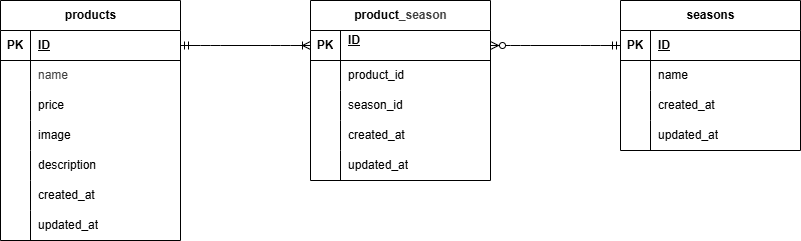

The diagram above was exported from draw.io. Its source (the exported page's mxGraphModel, read from the mxfile embedded in the PNG):
<mxGraphModel dx="1043" dy="1328" grid="1" gridSize="10" guides="1" tooltips="1" connect="1" arrows="1" fold="1" page="1" pageScale="1" pageWidth="850" pageHeight="1100" math="0" shadow="0">
  <root>
    <mxCell id="0" />
    <mxCell id="1" parent="0" />
    <mxCell id="2" value="&lt;span class=&quot;notion-enable-hover&quot; data-token-index=&quot;0&quot;&gt;products&lt;/span&gt;" style="shape=table;startSize=30;container=1;collapsible=1;childLayout=tableLayout;fixedRows=1;rowLines=0;fontStyle=1;align=center;resizeLast=1;html=1;" parent="1" vertex="1">
      <mxGeometry x="40" y="160" width="180" height="240" as="geometry" />
    </mxCell>
    <mxCell id="3" value="" style="shape=tableRow;horizontal=0;startSize=0;swimlaneHead=0;swimlaneBody=0;fillColor=none;collapsible=0;dropTarget=0;points=[[0,0.5],[1,0.5]];portConstraint=eastwest;top=0;left=0;right=0;bottom=1;" parent="2" vertex="1">
      <mxGeometry y="30" width="180" height="30" as="geometry" />
    </mxCell>
    <mxCell id="4" value="PK" style="shape=partialRectangle;connectable=0;fillColor=none;top=0;left=0;bottom=0;right=0;fontStyle=1;overflow=hidden;whiteSpace=wrap;html=1;" parent="3" vertex="1">
      <mxGeometry width="30" height="30" as="geometry">
        <mxRectangle width="30" height="30" as="alternateBounds" />
      </mxGeometry>
    </mxCell>
    <mxCell id="5" value="ID" style="shape=partialRectangle;connectable=0;fillColor=none;top=0;left=0;bottom=0;right=0;align=left;spacingLeft=6;fontStyle=5;overflow=hidden;whiteSpace=wrap;html=1;" parent="3" vertex="1">
      <mxGeometry x="30" width="150" height="30" as="geometry">
        <mxRectangle width="150" height="30" as="alternateBounds" />
      </mxGeometry>
    </mxCell>
    <mxCell id="6" value="" style="shape=tableRow;horizontal=0;startSize=0;swimlaneHead=0;swimlaneBody=0;fillColor=none;collapsible=0;dropTarget=0;points=[[0,0.5],[1,0.5]];portConstraint=eastwest;top=0;left=0;right=0;bottom=0;" parent="2" vertex="1">
      <mxGeometry y="60" width="180" height="30" as="geometry" />
    </mxCell>
    <mxCell id="7" value="" style="shape=partialRectangle;connectable=0;fillColor=none;top=0;left=0;bottom=0;right=0;editable=1;overflow=hidden;whiteSpace=wrap;html=1;" parent="6" vertex="1">
      <mxGeometry width="30" height="30" as="geometry">
        <mxRectangle width="30" height="30" as="alternateBounds" />
      </mxGeometry>
    </mxCell>
    <mxCell id="8" value="&lt;span style=&quot;color: rgb(63, 63, 63); background-color: rgb(255, 255, 255);&quot;&gt;name&lt;/span&gt;" style="shape=partialRectangle;connectable=0;fillColor=none;top=0;left=0;bottom=0;right=0;align=left;spacingLeft=6;overflow=hidden;whiteSpace=wrap;html=1;" parent="6" vertex="1">
      <mxGeometry x="30" width="150" height="30" as="geometry">
        <mxRectangle width="150" height="30" as="alternateBounds" />
      </mxGeometry>
    </mxCell>
    <mxCell id="9" value="" style="shape=tableRow;horizontal=0;startSize=0;swimlaneHead=0;swimlaneBody=0;fillColor=none;collapsible=0;dropTarget=0;points=[[0,0.5],[1,0.5]];portConstraint=eastwest;top=0;left=0;right=0;bottom=0;" parent="2" vertex="1">
      <mxGeometry y="90" width="180" height="30" as="geometry" />
    </mxCell>
    <mxCell id="10" value="" style="shape=partialRectangle;connectable=0;fillColor=none;top=0;left=0;bottom=0;right=0;editable=1;overflow=hidden;whiteSpace=wrap;html=1;" parent="9" vertex="1">
      <mxGeometry width="30" height="30" as="geometry">
        <mxRectangle width="30" height="30" as="alternateBounds" />
      </mxGeometry>
    </mxCell>
    <mxCell id="11" value="&lt;span style=&quot;color: rgb(0, 0, 0);&quot;&gt;price&lt;/span&gt;" style="shape=partialRectangle;connectable=0;fillColor=none;top=0;left=0;bottom=0;right=0;align=left;spacingLeft=6;overflow=hidden;whiteSpace=wrap;html=1;" parent="9" vertex="1">
      <mxGeometry x="30" width="150" height="30" as="geometry">
        <mxRectangle width="150" height="30" as="alternateBounds" />
      </mxGeometry>
    </mxCell>
    <mxCell id="12" value="" style="shape=tableRow;horizontal=0;startSize=0;swimlaneHead=0;swimlaneBody=0;fillColor=none;collapsible=0;dropTarget=0;points=[[0,0.5],[1,0.5]];portConstraint=eastwest;top=0;left=0;right=0;bottom=0;" parent="2" vertex="1">
      <mxGeometry y="120" width="180" height="30" as="geometry" />
    </mxCell>
    <mxCell id="13" value="" style="shape=partialRectangle;connectable=0;fillColor=none;top=0;left=0;bottom=0;right=0;editable=1;overflow=hidden;whiteSpace=wrap;html=1;" parent="12" vertex="1">
      <mxGeometry width="30" height="30" as="geometry">
        <mxRectangle width="30" height="30" as="alternateBounds" />
      </mxGeometry>
    </mxCell>
    <mxCell id="14" value="&lt;span style=&quot;color: rgb(0, 0, 0);&quot;&gt;image&lt;/span&gt;" style="shape=partialRectangle;connectable=0;fillColor=none;top=0;left=0;bottom=0;right=0;align=left;spacingLeft=6;overflow=hidden;whiteSpace=wrap;html=1;" parent="12" vertex="1">
      <mxGeometry x="30" width="150" height="30" as="geometry">
        <mxRectangle width="150" height="30" as="alternateBounds" />
      </mxGeometry>
    </mxCell>
    <mxCell id="89" style="shape=tableRow;horizontal=0;startSize=0;swimlaneHead=0;swimlaneBody=0;fillColor=none;collapsible=0;dropTarget=0;points=[[0,0.5],[1,0.5]];portConstraint=eastwest;top=0;left=0;right=0;bottom=0;" parent="2" vertex="1">
      <mxGeometry y="150" width="180" height="30" as="geometry" />
    </mxCell>
    <mxCell id="90" style="shape=partialRectangle;connectable=0;fillColor=none;top=0;left=0;bottom=0;right=0;editable=1;overflow=hidden;whiteSpace=wrap;html=1;" parent="89" vertex="1">
      <mxGeometry width="30" height="30" as="geometry">
        <mxRectangle width="30" height="30" as="alternateBounds" />
      </mxGeometry>
    </mxCell>
    <mxCell id="91" value="&lt;span style=&quot;color: rgb(0, 0, 0);&quot;&gt;description&lt;/span&gt;" style="shape=partialRectangle;connectable=0;fillColor=none;top=0;left=0;bottom=0;right=0;align=left;spacingLeft=6;overflow=hidden;whiteSpace=wrap;html=1;" parent="89" vertex="1">
      <mxGeometry x="30" width="150" height="30" as="geometry">
        <mxRectangle width="150" height="30" as="alternateBounds" />
      </mxGeometry>
    </mxCell>
    <mxCell id="49" style="shape=tableRow;horizontal=0;startSize=0;swimlaneHead=0;swimlaneBody=0;fillColor=none;collapsible=0;dropTarget=0;points=[[0,0.5],[1,0.5]];portConstraint=eastwest;top=0;left=0;right=0;bottom=0;" parent="2" vertex="1">
      <mxGeometry y="180" width="180" height="30" as="geometry" />
    </mxCell>
    <mxCell id="50" style="shape=partialRectangle;connectable=0;fillColor=none;top=0;left=0;bottom=0;right=0;editable=1;overflow=hidden;whiteSpace=wrap;html=1;" parent="49" vertex="1">
      <mxGeometry width="30" height="30" as="geometry">
        <mxRectangle width="30" height="30" as="alternateBounds" />
      </mxGeometry>
    </mxCell>
    <mxCell id="51" value="&lt;span style=&quot;color: rgb(0, 0, 0);&quot;&gt;created_at&lt;/span&gt;" style="shape=partialRectangle;connectable=0;fillColor=none;top=0;left=0;bottom=0;right=0;align=left;spacingLeft=6;overflow=hidden;whiteSpace=wrap;html=1;" parent="49" vertex="1">
      <mxGeometry x="30" width="150" height="30" as="geometry">
        <mxRectangle width="150" height="30" as="alternateBounds" />
      </mxGeometry>
    </mxCell>
    <mxCell id="52" style="shape=tableRow;horizontal=0;startSize=0;swimlaneHead=0;swimlaneBody=0;fillColor=none;collapsible=0;dropTarget=0;points=[[0,0.5],[1,0.5]];portConstraint=eastwest;top=0;left=0;right=0;bottom=0;" parent="2" vertex="1">
      <mxGeometry y="210" width="180" height="30" as="geometry" />
    </mxCell>
    <mxCell id="53" style="shape=partialRectangle;connectable=0;fillColor=none;top=0;left=0;bottom=0;right=0;editable=1;overflow=hidden;whiteSpace=wrap;html=1;" parent="52" vertex="1">
      <mxGeometry width="30" height="30" as="geometry">
        <mxRectangle width="30" height="30" as="alternateBounds" />
      </mxGeometry>
    </mxCell>
    <mxCell id="54" value="&lt;span style=&quot;color: rgb(0, 0, 0);&quot;&gt;updated_at&lt;/span&gt;" style="shape=partialRectangle;connectable=0;fillColor=none;top=0;left=0;bottom=0;right=0;align=left;spacingLeft=6;overflow=hidden;whiteSpace=wrap;html=1;" parent="52" vertex="1">
      <mxGeometry x="30" width="150" height="30" as="geometry">
        <mxRectangle width="150" height="30" as="alternateBounds" />
      </mxGeometry>
    </mxCell>
    <mxCell id="55" value="&lt;span class=&quot;notion-enable-hover&quot; data-token-index=&quot;0&quot;&gt;seasons&lt;/span&gt;" style="shape=table;startSize=30;container=1;collapsible=1;childLayout=tableLayout;fixedRows=1;rowLines=0;fontStyle=1;align=center;resizeLast=1;html=1;" parent="1" vertex="1">
      <mxGeometry x="660" y="160" width="180" height="150" as="geometry" />
    </mxCell>
    <mxCell id="56" value="" style="shape=tableRow;horizontal=0;startSize=0;swimlaneHead=0;swimlaneBody=0;fillColor=none;collapsible=0;dropTarget=0;points=[[0,0.5],[1,0.5]];portConstraint=eastwest;top=0;left=0;right=0;bottom=1;" parent="55" vertex="1">
      <mxGeometry y="30" width="180" height="30" as="geometry" />
    </mxCell>
    <mxCell id="57" value="PK" style="shape=partialRectangle;connectable=0;fillColor=none;top=0;left=0;bottom=0;right=0;fontStyle=1;overflow=hidden;whiteSpace=wrap;html=1;" parent="56" vertex="1">
      <mxGeometry width="30" height="30" as="geometry">
        <mxRectangle width="30" height="30" as="alternateBounds" />
      </mxGeometry>
    </mxCell>
    <mxCell id="58" value="ID" style="shape=partialRectangle;connectable=0;fillColor=none;top=0;left=0;bottom=0;right=0;align=left;spacingLeft=6;fontStyle=5;overflow=hidden;whiteSpace=wrap;html=1;" parent="56" vertex="1">
      <mxGeometry x="30" width="150" height="30" as="geometry">
        <mxRectangle width="150" height="30" as="alternateBounds" />
      </mxGeometry>
    </mxCell>
    <mxCell id="59" value="" style="shape=tableRow;horizontal=0;startSize=0;swimlaneHead=0;swimlaneBody=0;fillColor=none;collapsible=0;dropTarget=0;points=[[0,0.5],[1,0.5]];portConstraint=eastwest;top=0;left=0;right=0;bottom=0;" parent="55" vertex="1">
      <mxGeometry y="60" width="180" height="30" as="geometry" />
    </mxCell>
    <mxCell id="60" value="" style="shape=partialRectangle;connectable=0;fillColor=none;top=0;left=0;bottom=0;right=0;editable=1;overflow=hidden;whiteSpace=wrap;html=1;" parent="59" vertex="1">
      <mxGeometry width="30" height="30" as="geometry">
        <mxRectangle width="30" height="30" as="alternateBounds" />
      </mxGeometry>
    </mxCell>
    <mxCell id="61" value="&lt;span style=&quot;color: rgb(0, 0, 0);&quot;&gt;name&lt;/span&gt;" style="shape=partialRectangle;connectable=0;fillColor=none;top=0;left=0;bottom=0;right=0;align=left;spacingLeft=6;overflow=hidden;whiteSpace=wrap;html=1;" parent="59" vertex="1">
      <mxGeometry x="30" width="150" height="30" as="geometry">
        <mxRectangle width="150" height="30" as="alternateBounds" />
      </mxGeometry>
    </mxCell>
    <mxCell id="75" style="shape=tableRow;horizontal=0;startSize=0;swimlaneHead=0;swimlaneBody=0;fillColor=none;collapsible=0;dropTarget=0;points=[[0,0.5],[1,0.5]];portConstraint=eastwest;top=0;left=0;right=0;bottom=0;" parent="55" vertex="1">
      <mxGeometry y="90" width="180" height="30" as="geometry" />
    </mxCell>
    <mxCell id="76" style="shape=partialRectangle;connectable=0;fillColor=none;top=0;left=0;bottom=0;right=0;editable=1;overflow=hidden;whiteSpace=wrap;html=1;" parent="75" vertex="1">
      <mxGeometry width="30" height="30" as="geometry">
        <mxRectangle width="30" height="30" as="alternateBounds" />
      </mxGeometry>
    </mxCell>
    <mxCell id="77" value="&lt;span style=&quot;color: rgb(0, 0, 0);&quot;&gt;created_at&lt;/span&gt;" style="shape=partialRectangle;connectable=0;fillColor=none;top=0;left=0;bottom=0;right=0;align=left;spacingLeft=6;overflow=hidden;whiteSpace=wrap;html=1;" parent="75" vertex="1">
      <mxGeometry x="30" width="150" height="30" as="geometry">
        <mxRectangle width="150" height="30" as="alternateBounds" />
      </mxGeometry>
    </mxCell>
    <mxCell id="81" style="shape=tableRow;horizontal=0;startSize=0;swimlaneHead=0;swimlaneBody=0;fillColor=none;collapsible=0;dropTarget=0;points=[[0,0.5],[1,0.5]];portConstraint=eastwest;top=0;left=0;right=0;bottom=0;" parent="55" vertex="1">
      <mxGeometry y="120" width="180" height="30" as="geometry" />
    </mxCell>
    <mxCell id="82" style="shape=partialRectangle;connectable=0;fillColor=none;top=0;left=0;bottom=0;right=0;editable=1;overflow=hidden;whiteSpace=wrap;html=1;" parent="81" vertex="1">
      <mxGeometry width="30" height="30" as="geometry">
        <mxRectangle width="30" height="30" as="alternateBounds" />
      </mxGeometry>
    </mxCell>
    <mxCell id="83" value="&lt;span style=&quot;color: rgb(0, 0, 0);&quot;&gt;updated_at&lt;/span&gt;" style="shape=partialRectangle;connectable=0;fillColor=none;top=0;left=0;bottom=0;right=0;align=left;spacingLeft=6;overflow=hidden;whiteSpace=wrap;html=1;" parent="81" vertex="1">
      <mxGeometry x="30" width="150" height="30" as="geometry">
        <mxRectangle width="150" height="30" as="alternateBounds" />
      </mxGeometry>
    </mxCell>
    <mxCell id="92" value="product&lt;span style=&quot;color: rgb(63, 63, 63); background-color: transparent;&quot;&gt;_season&lt;/span&gt;" style="shape=table;startSize=30;container=1;collapsible=1;childLayout=tableLayout;fixedRows=1;rowLines=0;fontStyle=1;align=center;resizeLast=1;html=1;" parent="1" vertex="1">
      <mxGeometry x="350" y="160" width="180" height="180" as="geometry" />
    </mxCell>
    <mxCell id="93" value="" style="shape=tableRow;horizontal=0;startSize=0;swimlaneHead=0;swimlaneBody=0;fillColor=none;collapsible=0;dropTarget=0;points=[[0,0.5],[1,0.5]];portConstraint=eastwest;top=0;left=0;right=0;bottom=1;" parent="92" vertex="1">
      <mxGeometry y="30" width="180" height="30" as="geometry" />
    </mxCell>
    <mxCell id="94" value="PK" style="shape=partialRectangle;connectable=0;fillColor=none;top=0;left=0;bottom=0;right=0;fontStyle=1;overflow=hidden;whiteSpace=wrap;html=1;" parent="93" vertex="1">
      <mxGeometry width="30" height="30" as="geometry">
        <mxRectangle width="30" height="30" as="alternateBounds" />
      </mxGeometry>
    </mxCell>
    <mxCell id="95" value="ID&lt;div&gt;&lt;br&gt;&lt;/div&gt;" style="shape=partialRectangle;connectable=0;fillColor=none;top=0;left=0;bottom=0;right=0;align=left;spacingLeft=6;fontStyle=5;overflow=hidden;whiteSpace=wrap;html=1;" parent="93" vertex="1">
      <mxGeometry x="30" width="150" height="30" as="geometry">
        <mxRectangle width="150" height="30" as="alternateBounds" />
      </mxGeometry>
    </mxCell>
    <mxCell id="96" value="" style="shape=tableRow;horizontal=0;startSize=0;swimlaneHead=0;swimlaneBody=0;fillColor=none;collapsible=0;dropTarget=0;points=[[0,0.5],[1,0.5]];portConstraint=eastwest;top=0;left=0;right=0;bottom=0;" parent="92" vertex="1">
      <mxGeometry y="60" width="180" height="30" as="geometry" />
    </mxCell>
    <mxCell id="97" value="" style="shape=partialRectangle;connectable=0;fillColor=none;top=0;left=0;bottom=0;right=0;editable=1;overflow=hidden;whiteSpace=wrap;html=1;" parent="96" vertex="1">
      <mxGeometry width="30" height="30" as="geometry">
        <mxRectangle width="30" height="30" as="alternateBounds" />
      </mxGeometry>
    </mxCell>
    <mxCell id="98" value="product_id" style="shape=partialRectangle;connectable=0;fillColor=none;top=0;left=0;bottom=0;right=0;align=left;spacingLeft=6;overflow=hidden;whiteSpace=wrap;html=1;" parent="96" vertex="1">
      <mxGeometry x="30" width="150" height="30" as="geometry">
        <mxRectangle width="150" height="30" as="alternateBounds" />
      </mxGeometry>
    </mxCell>
    <mxCell id="99" value="" style="shape=tableRow;horizontal=0;startSize=0;swimlaneHead=0;swimlaneBody=0;fillColor=none;collapsible=0;dropTarget=0;points=[[0,0.5],[1,0.5]];portConstraint=eastwest;top=0;left=0;right=0;bottom=0;" parent="92" vertex="1">
      <mxGeometry y="90" width="180" height="30" as="geometry" />
    </mxCell>
    <mxCell id="100" value="" style="shape=partialRectangle;connectable=0;fillColor=none;top=0;left=0;bottom=0;right=0;editable=1;overflow=hidden;whiteSpace=wrap;html=1;" parent="99" vertex="1">
      <mxGeometry width="30" height="30" as="geometry">
        <mxRectangle width="30" height="30" as="alternateBounds" />
      </mxGeometry>
    </mxCell>
    <mxCell id="101" value="season_id" style="shape=partialRectangle;connectable=0;fillColor=none;top=0;left=0;bottom=0;right=0;align=left;spacingLeft=6;overflow=hidden;whiteSpace=wrap;html=1;" parent="99" vertex="1">
      <mxGeometry x="30" width="150" height="30" as="geometry">
        <mxRectangle width="150" height="30" as="alternateBounds" />
      </mxGeometry>
    </mxCell>
    <mxCell id="102" value="" style="shape=tableRow;horizontal=0;startSize=0;swimlaneHead=0;swimlaneBody=0;fillColor=none;collapsible=0;dropTarget=0;points=[[0,0.5],[1,0.5]];portConstraint=eastwest;top=0;left=0;right=0;bottom=0;" parent="92" vertex="1">
      <mxGeometry y="120" width="180" height="30" as="geometry" />
    </mxCell>
    <mxCell id="103" value="" style="shape=partialRectangle;connectable=0;fillColor=none;top=0;left=0;bottom=0;right=0;editable=1;overflow=hidden;whiteSpace=wrap;html=1;" parent="102" vertex="1">
      <mxGeometry width="30" height="30" as="geometry">
        <mxRectangle width="30" height="30" as="alternateBounds" />
      </mxGeometry>
    </mxCell>
    <mxCell id="104" value="&lt;span style=&quot;color: rgb(0, 0, 0);&quot;&gt;created_at&lt;/span&gt;" style="shape=partialRectangle;connectable=0;fillColor=none;top=0;left=0;bottom=0;right=0;align=left;spacingLeft=6;overflow=hidden;whiteSpace=wrap;html=1;" parent="102" vertex="1">
      <mxGeometry x="30" width="150" height="30" as="geometry">
        <mxRectangle width="150" height="30" as="alternateBounds" />
      </mxGeometry>
    </mxCell>
    <mxCell id="105" style="shape=tableRow;horizontal=0;startSize=0;swimlaneHead=0;swimlaneBody=0;fillColor=none;collapsible=0;dropTarget=0;points=[[0,0.5],[1,0.5]];portConstraint=eastwest;top=0;left=0;right=0;bottom=0;" parent="92" vertex="1">
      <mxGeometry y="150" width="180" height="30" as="geometry" />
    </mxCell>
    <mxCell id="106" style="shape=partialRectangle;connectable=0;fillColor=none;top=0;left=0;bottom=0;right=0;editable=1;overflow=hidden;whiteSpace=wrap;html=1;" parent="105" vertex="1">
      <mxGeometry width="30" height="30" as="geometry">
        <mxRectangle width="30" height="30" as="alternateBounds" />
      </mxGeometry>
    </mxCell>
    <mxCell id="107" value="&lt;span style=&quot;color: rgb(0, 0, 0);&quot;&gt;updated_at&lt;/span&gt;" style="shape=partialRectangle;connectable=0;fillColor=none;top=0;left=0;bottom=0;right=0;align=left;spacingLeft=6;overflow=hidden;whiteSpace=wrap;html=1;" parent="105" vertex="1">
      <mxGeometry x="30" width="150" height="30" as="geometry">
        <mxRectangle width="150" height="30" as="alternateBounds" />
      </mxGeometry>
    </mxCell>
    <mxCell id="108" value="" style="edgeStyle=entityRelationEdgeStyle;fontSize=12;html=1;endArrow=ERoneToMany;startArrow=ERmandOne;entryX=0;entryY=0.5;entryDx=0;entryDy=0;" parent="1" source="3" target="93" edge="1">
      <mxGeometry width="100" height="100" relative="1" as="geometry">
        <mxPoint x="560" y="590" as="sourcePoint" />
        <mxPoint x="660" y="490" as="targetPoint" />
      </mxGeometry>
    </mxCell>
    <mxCell id="109" value="" style="edgeStyle=entityRelationEdgeStyle;fontSize=12;html=1;endArrow=ERzeroToMany;startArrow=ERmandOne;entryX=1;entryY=0.5;entryDx=0;entryDy=0;exitX=0;exitY=0.5;exitDx=0;exitDy=0;" parent="1" source="56" target="93" edge="1">
      <mxGeometry width="100" height="100" relative="1" as="geometry">
        <mxPoint x="560" y="590" as="sourcePoint" />
        <mxPoint x="660" y="490" as="targetPoint" />
      </mxGeometry>
    </mxCell>
  </root>
</mxGraphModel>